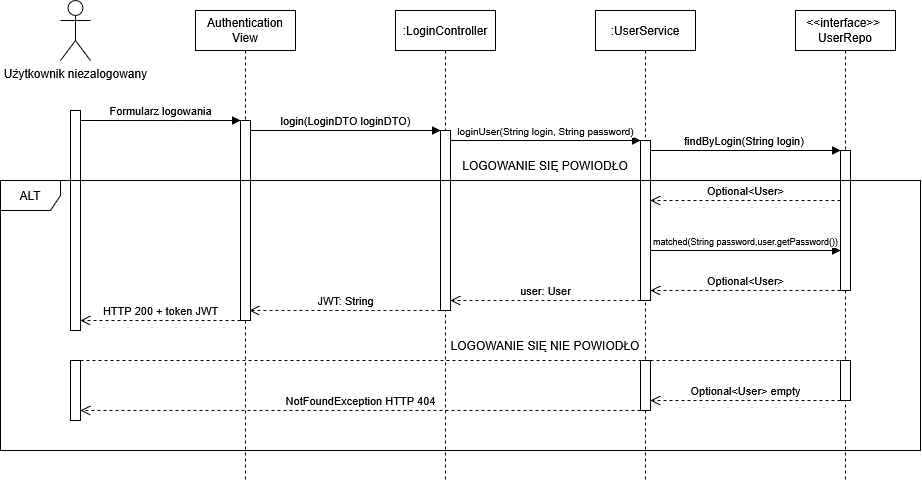

The diagram above was exported from draw.io. Its source (the exported page's mxGraphModel, read from the mxfile embedded in the PNG):
<mxGraphModel dx="1603" dy="823" grid="1" gridSize="10" guides="1" tooltips="1" connect="1" arrows="1" fold="1" page="1" pageScale="1" pageWidth="827" pageHeight="1169" math="0" shadow="0">
  <root>
    <mxCell id="0" />
    <mxCell id="1" parent="0" />
    <mxCell id="RZ2zvVn72H54G6cV41lV-1" parent="1" style="shape=umlActor;verticalLabelPosition=bottom;verticalAlign=top;html=1;" value="Użytkownik niezalogowany" vertex="1">
      <mxGeometry height="60" width="30" x="150" y="40" as="geometry" />
    </mxCell>
    <mxCell id="RZ2zvVn72H54G6cV41lV-6" parent="1" style="html=1;points=[[0,0,0,0,5],[0,1,0,0,-5],[1,0,0,0,5],[1,1,0,0,-5]];perimeter=orthogonalPerimeter;outlineConnect=0;targetShapes=umlLifeline;portConstraint=eastwest;newEdgeStyle={&quot;curved&quot;:0,&quot;rounded&quot;:0};" value="" vertex="1">
      <mxGeometry height="220" width="10" x="160" y="150" as="geometry" />
    </mxCell>
    <mxCell id="RZ2zvVn72H54G6cV41lV-10" edge="1" parent="1" style="html=1;verticalAlign=bottom;endArrow=block;curved=0;rounded=0;entryX=0;entryY=0;entryDx=0;entryDy=5;exitX=1;exitY=0.068;exitDx=0;exitDy=0;exitPerimeter=0;" value="Formularz logowania">
      <mxGeometry relative="1" as="geometry">
        <mxPoint x="170" y="159.99999999999997" as="sourcePoint" />
        <mxPoint x="330" y="160.04000000000028" as="targetPoint" />
      </mxGeometry>
    </mxCell>
    <mxCell id="RZ2zvVn72H54G6cV41lV-11" edge="1" parent="1" style="html=1;verticalAlign=bottom;endArrow=open;dashed=1;endSize=8;curved=0;rounded=0;exitX=0;exitY=1;exitDx=0;exitDy=-5;" value="HTTP 200 + token JWT">
      <mxGeometry relative="1" as="geometry">
        <mxPoint x="330" y="359.99999999999966" as="sourcePoint" />
        <mxPoint x="170" y="359.99999999999966" as="targetPoint" />
      </mxGeometry>
    </mxCell>
    <mxCell id="RZ2zvVn72H54G6cV41lV-15" edge="1" parent="1" style="html=1;verticalAlign=bottom;endArrow=block;curved=0;rounded=0;" target="RZ2zvVn72H54G6cV41lV-14" value="login(LoginDTO loginDTO)">
      <mxGeometry relative="1" as="geometry">
        <mxPoint x="340" y="170" as="sourcePoint" />
        <mxPoint x="489.9999999999999" y="170" as="targetPoint" />
      </mxGeometry>
    </mxCell>
    <mxCell id="RZ2zvVn72H54G6cV41lV-16" edge="1" parent="1" source="RZ2zvVn72H54G6cV41lV-14" style="html=1;verticalAlign=bottom;endArrow=open;dashed=1;endSize=8;curved=0;rounded=0;" value="JWT: String">
      <mxGeometry relative="1" as="geometry">
        <mxPoint x="488.9999999999999" y="350" as="sourcePoint" />
        <mxPoint x="339" y="350" as="targetPoint" />
      </mxGeometry>
    </mxCell>
    <mxCell id="RZ2zvVn72H54G6cV41lV-18" edge="1" parent="1" source="RZ2zvVn72H54G6cV41lV-14" style="html=1;verticalAlign=bottom;endArrow=block;curved=0;rounded=0;entryX=0;entryY=0;entryDx=0;entryDy=5;" value="&lt;font style=&quot;font-size: 10px;&quot;&gt;loginUser(String login, String password)&lt;/font&gt;">
      <mxGeometry relative="1" as="geometry">
        <mxPoint x="580" y="180.0000000000001" as="sourcePoint" />
        <mxPoint x="730" y="180.0000000000001" as="targetPoint" />
      </mxGeometry>
    </mxCell>
    <mxCell id="RZ2zvVn72H54G6cV41lV-19" edge="1" parent="1" style="html=1;verticalAlign=bottom;endArrow=open;dashed=1;endSize=8;curved=0;rounded=0;exitX=0;exitY=1;exitDx=0;exitDy=-5;" target="RZ2zvVn72H54G6cV41lV-14" value="user: User">
      <mxGeometry relative="1" as="geometry">
        <mxPoint x="730" y="339.9999999999999" as="sourcePoint" />
        <mxPoint x="580" y="339.9999999999999" as="targetPoint" />
      </mxGeometry>
    </mxCell>
    <mxCell id="RZ2zvVn72H54G6cV41lV-21" edge="1" parent="1" source="RZ2zvVn72H54G6cV41lV-17" style="html=1;verticalAlign=bottom;endArrow=block;curved=0;rounded=0;entryX=0;entryY=0;entryDx=0;entryDy=5;" value="findByLogin(String login)&amp;nbsp;">
      <mxGeometry relative="1" as="geometry">
        <mxPoint x="780" y="190" as="sourcePoint" />
        <mxPoint x="930" y="190" as="targetPoint" />
      </mxGeometry>
    </mxCell>
    <mxCell id="RZ2zvVn72H54G6cV41lV-22" edge="1" parent="1" style="html=1;verticalAlign=bottom;endArrow=open;dashed=1;endSize=8;curved=0;rounded=0;exitX=0;exitY=1;exitDx=0;exitDy=-5;" value="Optional&amp;lt;User&amp;gt;">
      <mxGeometry relative="1" as="geometry">
        <mxPoint x="930" y="240" as="sourcePoint" />
        <mxPoint x="740" y="240" as="targetPoint" />
      </mxGeometry>
    </mxCell>
    <mxCell id="RZ2zvVn72H54G6cV41lV-24" parent="1" style="shape=umlLifeline;perimeter=lifelinePerimeter;whiteSpace=wrap;html=1;container=1;dropTarget=0;collapsible=0;recursiveResize=0;outlineConnect=0;portConstraint=eastwest;newEdgeStyle={&quot;curved&quot;:0,&quot;rounded&quot;:0};" value="Authentication View" vertex="1">
      <mxGeometry height="470" width="100" x="285" y="50" as="geometry" />
    </mxCell>
    <mxCell id="RZ2zvVn72H54G6cV41lV-25" parent="1" style="shape=umlLifeline;perimeter=lifelinePerimeter;whiteSpace=wrap;html=1;container=1;dropTarget=0;collapsible=0;recursiveResize=0;outlineConnect=0;portConstraint=eastwest;newEdgeStyle={&quot;curved&quot;:0,&quot;rounded&quot;:0};" value=":LoginController" vertex="1">
      <mxGeometry height="470" width="100" x="485" y="50" as="geometry" />
    </mxCell>
    <mxCell id="RZ2zvVn72H54G6cV41lV-26" parent="1" style="shape=umlLifeline;perimeter=lifelinePerimeter;whiteSpace=wrap;html=1;container=1;dropTarget=0;collapsible=0;recursiveResize=0;outlineConnect=0;portConstraint=eastwest;newEdgeStyle={&quot;curved&quot;:0,&quot;rounded&quot;:0};" value=":UserService" vertex="1">
      <mxGeometry height="470" width="100" x="685" y="50" as="geometry" />
    </mxCell>
    <mxCell id="RZ2zvVn72H54G6cV41lV-27" parent="1" style="shape=umlLifeline;perimeter=lifelinePerimeter;whiteSpace=wrap;html=1;container=1;dropTarget=0;collapsible=0;recursiveResize=0;outlineConnect=0;portConstraint=eastwest;newEdgeStyle={&quot;curved&quot;:0,&quot;rounded&quot;:0};" value="&lt;div&gt;&amp;lt;&amp;lt;interface&amp;gt;&amp;gt;&amp;nbsp;&lt;/div&gt;&lt;div&gt;UserRepo&lt;/div&gt;" vertex="1">
      <mxGeometry height="470" width="100" x="885" y="50" as="geometry" />
    </mxCell>
    <mxCell id="RZ2zvVn72H54G6cV41lV-34" edge="1" parent="1" style="html=1;verticalAlign=bottom;endArrow=block;curved=0;rounded=0;entryX=0;entryY=0;entryDx=0;entryDy=5;" value="&lt;font style=&quot;font-size: 9px;&quot;&gt;matched(String password,user.getPassword())&lt;/font&gt;">
      <mxGeometry relative="1" as="geometry">
        <mxPoint x="740" y="290" as="sourcePoint" />
        <mxPoint x="930" y="290" as="targetPoint" />
      </mxGeometry>
    </mxCell>
    <mxCell id="RZ2zvVn72H54G6cV41lV-35" edge="1" parent="1" style="html=1;verticalAlign=bottom;endArrow=open;dashed=1;endSize=8;curved=0;rounded=0;exitX=0;exitY=1;exitDx=0;exitDy=-5;" value="Optional&amp;lt;User&amp;gt;">
      <mxGeometry relative="1" as="geometry">
        <mxPoint x="930" y="330" as="sourcePoint" />
        <mxPoint x="740" y="330" as="targetPoint" />
      </mxGeometry>
    </mxCell>
    <mxCell id="RZ2zvVn72H54G6cV41lV-20" parent="1" style="html=1;points=[[0,0,0,0,5],[0,1,0,0,-5],[1,0,0,0,5],[1,1,0,0,-5]];perimeter=orthogonalPerimeter;outlineConnect=0;targetShapes=umlLifeline;portConstraint=eastwest;newEdgeStyle={&quot;curved&quot;:0,&quot;rounded&quot;:0};" value="" vertex="1">
      <mxGeometry height="140" width="10" x="930" y="190" as="geometry" />
    </mxCell>
    <mxCell id="RZ2zvVn72H54G6cV41lV-17" parent="1" style="html=1;points=[[0,0,0,0,5],[0,1,0,0,-5],[1,0,0,0,5],[1,1,0,0,-5]];perimeter=orthogonalPerimeter;outlineConnect=0;targetShapes=umlLifeline;portConstraint=eastwest;newEdgeStyle={&quot;curved&quot;:0,&quot;rounded&quot;:0};" value="" vertex="1">
      <mxGeometry height="160" width="10" x="730" y="180" as="geometry" />
    </mxCell>
    <mxCell id="RZ2zvVn72H54G6cV41lV-14" parent="1" style="html=1;points=[[0,0,0,0,5],[0,1,0,0,-5],[1,0,0,0,5],[1,1,0,0,-5]];perimeter=orthogonalPerimeter;outlineConnect=0;targetShapes=umlLifeline;portConstraint=eastwest;newEdgeStyle={&quot;curved&quot;:0,&quot;rounded&quot;:0};" value="" vertex="1">
      <mxGeometry height="180" width="10" x="530" y="170" as="geometry" />
    </mxCell>
    <mxCell id="RZ2zvVn72H54G6cV41lV-9" parent="1" style="html=1;points=[[0,0,0,0,5],[0,1,0,0,-5],[1,0,0,0,5],[1,1,0,0,-5]];perimeter=orthogonalPerimeter;outlineConnect=0;targetShapes=umlLifeline;portConstraint=eastwest;newEdgeStyle={&quot;curved&quot;:0,&quot;rounded&quot;:0};" value="" vertex="1">
      <mxGeometry height="200" width="10" x="330" y="160" as="geometry" />
    </mxCell>
    <mxCell id="RZ2zvVn72H54G6cV41lV-37" parent="1" style="html=1;points=[[0,0,0,0,5],[0,1,0,0,-5],[1,0,0,0,5],[1,1,0,0,-5]];perimeter=orthogonalPerimeter;outlineConnect=0;targetShapes=umlLifeline;portConstraint=eastwest;newEdgeStyle={&quot;curved&quot;:0,&quot;rounded&quot;:0};" value="" vertex="1">
      <mxGeometry height="40" width="10" x="930" y="400" as="geometry" />
    </mxCell>
    <mxCell id="RZ2zvVn72H54G6cV41lV-38" parent="1" style="html=1;points=[[0,0,0,0,5],[0,1,0,0,-5],[1,0,0,0,5],[1,1,0,0,-5]];perimeter=orthogonalPerimeter;outlineConnect=0;targetShapes=umlLifeline;portConstraint=eastwest;newEdgeStyle={&quot;curved&quot;:0,&quot;rounded&quot;:0};" value="" vertex="1">
      <mxGeometry height="50" width="10" x="730" y="400" as="geometry" />
    </mxCell>
    <mxCell id="RZ2zvVn72H54G6cV41lV-40" edge="1" parent="1" style="html=1;verticalAlign=bottom;endArrow=open;dashed=1;endSize=8;curved=0;rounded=0;exitX=0;exitY=1;exitDx=0;exitDy=-5;" value="Optional&amp;lt;User&amp;gt; empty">
      <mxGeometry relative="1" as="geometry">
        <mxPoint x="930" y="440" as="sourcePoint" />
        <mxPoint x="740" y="440" as="targetPoint" />
      </mxGeometry>
    </mxCell>
    <mxCell id="RZ2zvVn72H54G6cV41lV-41" parent="1" style="html=1;points=[[0,0,0,0,5],[0,1,0,0,-5],[1,0,0,0,5],[1,1,0,0,-5]];perimeter=orthogonalPerimeter;outlineConnect=0;targetShapes=umlLifeline;portConstraint=eastwest;newEdgeStyle={&quot;curved&quot;:0,&quot;rounded&quot;:0};" value="" vertex="1">
      <mxGeometry height="60" width="10" x="160" y="400" as="geometry" />
    </mxCell>
    <mxCell id="RZ2zvVn72H54G6cV41lV-42" edge="1" parent="1" source="RZ2zvVn72H54G6cV41lV-38" style="html=1;verticalAlign=bottom;endArrow=open;dashed=1;endSize=8;curved=0;rounded=0;" value="NotFoundException HTTP 404">
      <mxGeometry relative="1" as="geometry">
        <mxPoint x="360" y="450" as="sourcePoint" />
        <mxPoint x="170" y="450" as="targetPoint" />
      </mxGeometry>
    </mxCell>
    <mxCell id="RZ2zvVn72H54G6cV41lV-43" parent="1" style="shape=umlFrame;whiteSpace=wrap;html=1;pointerEvents=0;" value="ALT" vertex="1">
      <mxGeometry height="270" width="920" x="90" y="220" as="geometry" />
    </mxCell>
    <mxCell id="RZ2zvVn72H54G6cV41lV-44" parent="1" style="text;html=1;whiteSpace=wrap;strokeColor=none;fillColor=none;align=center;verticalAlign=middle;rounded=0;" value="LOGOWANIE SIĘ POWIODŁO" vertex="1">
      <mxGeometry height="30" width="230" x="520" y="190" as="geometry" />
    </mxCell>
    <mxCell id="RZ2zvVn72H54G6cV41lV-45" edge="1" parent="1" style="endArrow=none;dashed=1;html=1;rounded=0;" value="">
      <mxGeometry height="50" relative="1" width="50" as="geometry">
        <mxPoint x="170" y="400" as="sourcePoint" />
        <mxPoint x="734.5" y="400" as="targetPoint" />
      </mxGeometry>
    </mxCell>
    <mxCell id="RZ2zvVn72H54G6cV41lV-46" edge="1" parent="1" source="RZ2zvVn72H54G6cV41lV-26" style="endArrow=none;dashed=1;html=1;rounded=0;" value="">
      <mxGeometry height="50" relative="1" width="50" as="geometry">
        <mxPoint x="780" y="410" as="sourcePoint" />
        <mxPoint x="930" y="400" as="targetPoint" />
      </mxGeometry>
    </mxCell>
    <mxCell id="RZ2zvVn72H54G6cV41lV-47" parent="1" style="text;html=1;whiteSpace=wrap;strokeColor=none;fillColor=none;align=center;verticalAlign=middle;rounded=0;" value="LOGOWANIE SIĘ NIE POWIODŁO" vertex="1">
      <mxGeometry height="30" width="230" x="520" y="370" as="geometry" />
    </mxCell>
  </root>
</mxGraphModel>